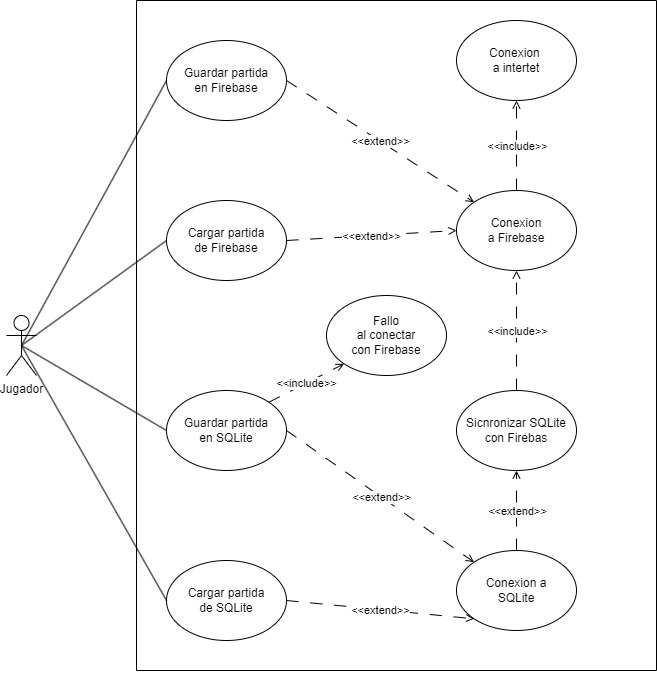

The diagram above was exported from draw.io. Its source (the exported page's mxGraphModel, read from the mxfile embedded in the PNG):
<mxGraphModel dx="1393" dy="766" grid="1" gridSize="10" guides="1" tooltips="1" connect="1" arrows="1" fold="1" page="1" pageScale="1" pageWidth="827" pageHeight="1169" background="#FFFFFF" math="0" shadow="0">
  <root>
    <mxCell id="0" />
    <mxCell id="1" parent="0" />
    <mxCell id="wzGgUsQHk2byVZoTJSDM-10" value="" style="swimlane;startSize=0;" parent="1" vertex="1">
      <mxGeometry x="220" y="240" width="520" height="670" as="geometry" />
    </mxCell>
    <mxCell id="wzGgUsQHk2byVZoTJSDM-74" value="Guardar&amp;nbsp;&lt;span style=&quot;background-color: initial;&quot;&gt;partida&lt;/span&gt;&lt;div&gt;en Firebase&lt;/div&gt;" style="ellipse;whiteSpace=wrap;html=1;" parent="wzGgUsQHk2byVZoTJSDM-10" vertex="1">
      <mxGeometry x="30" y="40" width="120" height="80" as="geometry" />
    </mxCell>
    <mxCell id="wzGgUsQHk2byVZoTJSDM-78" value="Conexion&amp;nbsp;&lt;div&gt;a intertet&lt;/div&gt;" style="ellipse;whiteSpace=wrap;html=1;" parent="wzGgUsQHk2byVZoTJSDM-10" vertex="1">
      <mxGeometry x="320" y="20" width="120" height="80" as="geometry" />
    </mxCell>
    <mxCell id="Hp5_dAedrA32Y75FWNkT-3" value="Cargar partida&lt;div&gt;de Firebase&lt;/div&gt;" style="ellipse;whiteSpace=wrap;html=1;" vertex="1" parent="wzGgUsQHk2byVZoTJSDM-10">
      <mxGeometry x="30" y="200" width="120" height="80" as="geometry" />
    </mxCell>
    <mxCell id="Hp5_dAedrA32Y75FWNkT-5" value="Cargar partida&lt;div&gt;de SQLite&lt;/div&gt;" style="ellipse;whiteSpace=wrap;html=1;" vertex="1" parent="wzGgUsQHk2byVZoTJSDM-10">
      <mxGeometry x="30" y="560" width="120" height="80" as="geometry" />
    </mxCell>
    <mxCell id="Hp5_dAedrA32Y75FWNkT-6" value="Guardar&amp;nbsp;&lt;span style=&quot;background-color: initial;&quot;&gt;partida&lt;/span&gt;&lt;div&gt;en SQLite&lt;/div&gt;" style="ellipse;whiteSpace=wrap;html=1;" vertex="1" parent="wzGgUsQHk2byVZoTJSDM-10">
      <mxGeometry x="30" y="390" width="120" height="80" as="geometry" />
    </mxCell>
    <mxCell id="Hp5_dAedrA32Y75FWNkT-10" value="" style="endArrow=open;dashed=1;html=1;rounded=0;entryX=0;entryY=0;entryDx=0;entryDy=0;exitX=1;exitY=0.5;exitDx=0;exitDy=0;dashPattern=12 12;endFill=0;" edge="1" parent="wzGgUsQHk2byVZoTJSDM-10" source="wzGgUsQHk2byVZoTJSDM-74" target="Hp5_dAedrA32Y75FWNkT-45">
      <mxGeometry width="50" height="50" relative="1" as="geometry">
        <mxPoint x="170" y="220" as="sourcePoint" />
        <mxPoint x="350.5025253169417" y="234.64466094067257" as="targetPoint" />
      </mxGeometry>
    </mxCell>
    <mxCell id="Hp5_dAedrA32Y75FWNkT-11" value="&amp;lt;&amp;lt;extend&amp;gt;&amp;gt;" style="edgeLabel;html=1;align=center;verticalAlign=middle;resizable=0;points=[];" vertex="1" connectable="0" parent="Hp5_dAedrA32Y75FWNkT-10">
      <mxGeometry relative="1" as="geometry">
        <mxPoint as="offset" />
      </mxGeometry>
    </mxCell>
    <mxCell id="Hp5_dAedrA32Y75FWNkT-23" value="Conexion a&lt;div&gt;SQLite&lt;/div&gt;" style="ellipse;whiteSpace=wrap;html=1;" vertex="1" parent="wzGgUsQHk2byVZoTJSDM-10">
      <mxGeometry x="320" y="550" width="120" height="80" as="geometry" />
    </mxCell>
    <mxCell id="Hp5_dAedrA32Y75FWNkT-24" value="" style="endArrow=open;dashed=1;html=1;rounded=0;entryX=0;entryY=0;entryDx=0;entryDy=0;exitX=1;exitY=0.5;exitDx=0;exitDy=0;dashPattern=12 12;endFill=0;" edge="1" parent="wzGgUsQHk2byVZoTJSDM-10" source="Hp5_dAedrA32Y75FWNkT-6" target="Hp5_dAedrA32Y75FWNkT-23">
      <mxGeometry width="50" height="50" relative="1" as="geometry">
        <mxPoint x="160" y="150" as="sourcePoint" />
        <mxPoint x="360" y="360" as="targetPoint" />
      </mxGeometry>
    </mxCell>
    <mxCell id="Hp5_dAedrA32Y75FWNkT-25" value="&amp;lt;&amp;lt;extend&amp;gt;&amp;gt;" style="edgeLabel;html=1;align=center;verticalAlign=middle;resizable=0;points=[];" vertex="1" connectable="0" parent="Hp5_dAedrA32Y75FWNkT-24">
      <mxGeometry relative="1" as="geometry">
        <mxPoint as="offset" />
      </mxGeometry>
    </mxCell>
    <mxCell id="Hp5_dAedrA32Y75FWNkT-26" value="" style="endArrow=open;dashed=1;html=1;rounded=0;entryX=0;entryY=1;entryDx=0;entryDy=0;exitX=1;exitY=0.5;exitDx=0;exitDy=0;dashPattern=12 12;endFill=0;" edge="1" parent="wzGgUsQHk2byVZoTJSDM-10" source="Hp5_dAedrA32Y75FWNkT-5" target="Hp5_dAedrA32Y75FWNkT-23">
      <mxGeometry width="50" height="50" relative="1" as="geometry">
        <mxPoint x="160" y="405" as="sourcePoint" />
        <mxPoint x="378" y="462" as="targetPoint" />
      </mxGeometry>
    </mxCell>
    <mxCell id="Hp5_dAedrA32Y75FWNkT-27" value="&amp;lt;&amp;lt;extend&amp;gt;&amp;gt;" style="edgeLabel;html=1;align=center;verticalAlign=middle;resizable=0;points=[];" vertex="1" connectable="0" parent="Hp5_dAedrA32Y75FWNkT-26">
      <mxGeometry relative="1" as="geometry">
        <mxPoint as="offset" />
      </mxGeometry>
    </mxCell>
    <mxCell id="Hp5_dAedrA32Y75FWNkT-28" value="" style="endArrow=open;dashed=1;html=1;rounded=0;entryX=0.5;entryY=1;entryDx=0;entryDy=0;exitX=0.5;exitY=0;exitDx=0;exitDy=0;dashPattern=12 12;endFill=0;" edge="1" parent="wzGgUsQHk2byVZoTJSDM-10" source="Hp5_dAedrA32Y75FWNkT-45" target="wzGgUsQHk2byVZoTJSDM-78">
      <mxGeometry width="50" height="50" relative="1" as="geometry">
        <mxPoint x="470" y="270" as="sourcePoint" />
        <mxPoint x="360" y="230" as="targetPoint" />
      </mxGeometry>
    </mxCell>
    <mxCell id="Hp5_dAedrA32Y75FWNkT-29" value="&amp;lt;&amp;lt;include&amp;gt;&amp;gt;" style="edgeLabel;html=1;align=center;verticalAlign=middle;resizable=0;points=[];" vertex="1" connectable="0" parent="Hp5_dAedrA32Y75FWNkT-28">
      <mxGeometry relative="1" as="geometry">
        <mxPoint as="offset" />
      </mxGeometry>
    </mxCell>
    <mxCell id="Hp5_dAedrA32Y75FWNkT-33" value="" style="endArrow=open;dashed=1;html=1;rounded=0;entryX=0;entryY=0.5;entryDx=0;entryDy=0;exitX=1;exitY=0.5;exitDx=0;exitDy=0;dashPattern=12 12;endFill=0;" edge="1" parent="wzGgUsQHk2byVZoTJSDM-10" source="Hp5_dAedrA32Y75FWNkT-3" target="Hp5_dAedrA32Y75FWNkT-45">
      <mxGeometry width="50" height="50" relative="1" as="geometry">
        <mxPoint x="160" y="170" as="sourcePoint" />
        <mxPoint x="350.5025253169417" y="305.35533905932766" as="targetPoint" />
      </mxGeometry>
    </mxCell>
    <mxCell id="Hp5_dAedrA32Y75FWNkT-34" value="&amp;lt;&amp;lt;extend&amp;gt;&amp;gt;" style="edgeLabel;html=1;align=center;verticalAlign=middle;resizable=0;points=[];" vertex="1" connectable="0" parent="Hp5_dAedrA32Y75FWNkT-33">
      <mxGeometry relative="1" as="geometry">
        <mxPoint as="offset" />
      </mxGeometry>
    </mxCell>
    <mxCell id="Hp5_dAedrA32Y75FWNkT-42" value="Sicnronizar SQLite con&amp;nbsp;&lt;span style=&quot;background-color: initial;&quot;&gt;Firebas&lt;/span&gt;" style="ellipse;whiteSpace=wrap;html=1;" vertex="1" parent="wzGgUsQHk2byVZoTJSDM-10">
      <mxGeometry x="320" y="390" width="120" height="80" as="geometry" />
    </mxCell>
    <mxCell id="Hp5_dAedrA32Y75FWNkT-43" value="" style="endArrow=open;dashed=1;html=1;rounded=0;entryX=0.5;entryY=1;entryDx=0;entryDy=0;exitX=0.5;exitY=0;exitDx=0;exitDy=0;dashPattern=12 12;endFill=0;" edge="1" parent="wzGgUsQHk2byVZoTJSDM-10" source="Hp5_dAedrA32Y75FWNkT-23" target="Hp5_dAedrA32Y75FWNkT-42">
      <mxGeometry width="50" height="50" relative="1" as="geometry">
        <mxPoint x="142" y="433" as="sourcePoint" />
        <mxPoint x="348" y="522" as="targetPoint" />
      </mxGeometry>
    </mxCell>
    <mxCell id="Hp5_dAedrA32Y75FWNkT-44" value="&amp;lt;&amp;lt;extend&amp;gt;&amp;gt;" style="edgeLabel;html=1;align=center;verticalAlign=middle;resizable=0;points=[];" vertex="1" connectable="0" parent="Hp5_dAedrA32Y75FWNkT-43">
      <mxGeometry relative="1" as="geometry">
        <mxPoint as="offset" />
      </mxGeometry>
    </mxCell>
    <mxCell id="Hp5_dAedrA32Y75FWNkT-45" value="Conexion&lt;div&gt;a Firebase&lt;/div&gt;" style="ellipse;whiteSpace=wrap;html=1;" vertex="1" parent="wzGgUsQHk2byVZoTJSDM-10">
      <mxGeometry x="320" y="190" width="120" height="80" as="geometry" />
    </mxCell>
    <mxCell id="Hp5_dAedrA32Y75FWNkT-46" value="" style="endArrow=open;dashed=1;html=1;rounded=0;entryX=0.5;entryY=1;entryDx=0;entryDy=0;exitX=0.5;exitY=0;exitDx=0;exitDy=0;dashPattern=12 12;endFill=0;" edge="1" parent="wzGgUsQHk2byVZoTJSDM-10" source="Hp5_dAedrA32Y75FWNkT-42" target="Hp5_dAedrA32Y75FWNkT-45">
      <mxGeometry width="50" height="50" relative="1" as="geometry">
        <mxPoint x="437" y="290" as="sourcePoint" />
        <mxPoint x="437" y="190" as="targetPoint" />
      </mxGeometry>
    </mxCell>
    <mxCell id="Hp5_dAedrA32Y75FWNkT-47" value="&amp;lt;&amp;lt;include&amp;gt;&amp;gt;" style="edgeLabel;html=1;align=center;verticalAlign=middle;resizable=0;points=[];" vertex="1" connectable="0" parent="Hp5_dAedrA32Y75FWNkT-46">
      <mxGeometry relative="1" as="geometry">
        <mxPoint as="offset" />
      </mxGeometry>
    </mxCell>
    <mxCell id="Hp5_dAedrA32Y75FWNkT-48" value="Fallo&lt;div&gt;al conectar&lt;/div&gt;&lt;div&gt;con Firebase&lt;/div&gt;" style="ellipse;whiteSpace=wrap;html=1;" vertex="1" parent="wzGgUsQHk2byVZoTJSDM-10">
      <mxGeometry x="190" y="295" width="120" height="80" as="geometry" />
    </mxCell>
    <mxCell id="Hp5_dAedrA32Y75FWNkT-49" value="" style="endArrow=open;dashed=1;html=1;rounded=0;entryX=0;entryY=1;entryDx=0;entryDy=0;exitX=1;exitY=0;exitDx=0;exitDy=0;dashPattern=12 12;endFill=0;" edge="1" parent="wzGgUsQHk2byVZoTJSDM-10" source="Hp5_dAedrA32Y75FWNkT-6" target="Hp5_dAedrA32Y75FWNkT-48">
      <mxGeometry width="50" height="50" relative="1" as="geometry">
        <mxPoint x="390" y="400" as="sourcePoint" />
        <mxPoint x="390" y="280" as="targetPoint" />
      </mxGeometry>
    </mxCell>
    <mxCell id="Hp5_dAedrA32Y75FWNkT-50" value="&amp;lt;&amp;lt;include&amp;gt;&amp;gt;" style="edgeLabel;html=1;align=center;verticalAlign=middle;resizable=0;points=[];" vertex="1" connectable="0" parent="Hp5_dAedrA32Y75FWNkT-49">
      <mxGeometry relative="1" as="geometry">
        <mxPoint as="offset" />
      </mxGeometry>
    </mxCell>
    <mxCell id="wzGgUsQHk2byVZoTJSDM-61" style="edgeStyle=orthogonalEdgeStyle;rounded=0;orthogonalLoop=1;jettySize=auto;html=1;exitX=0.5;exitY=1;exitDx=0;exitDy=0;" parent="1" source="wzGgUsQHk2byVZoTJSDM-10" target="wzGgUsQHk2byVZoTJSDM-10" edge="1">
      <mxGeometry relative="1" as="geometry" />
    </mxCell>
    <mxCell id="wzGgUsQHk2byVZoTJSDM-1" value="Jugador" style="shape=umlActor;verticalLabelPosition=bottom;verticalAlign=top;html=1;outlineConnect=0;" parent="1" vertex="1">
      <mxGeometry x="90" y="555" width="30" height="60" as="geometry" />
    </mxCell>
    <mxCell id="wzGgUsQHk2byVZoTJSDM-44" value="" style="endArrow=none;html=1;rounded=0;entryX=0.5;entryY=0.5;entryDx=0;entryDy=0;entryPerimeter=0;exitX=0;exitY=0.5;exitDx=0;exitDy=0;" parent="1" source="wzGgUsQHk2byVZoTJSDM-74" target="wzGgUsQHk2byVZoTJSDM-1" edge="1">
      <mxGeometry width="50" height="50" relative="1" as="geometry">
        <mxPoint x="260" y="580" as="sourcePoint" />
        <mxPoint x="150" y="320" as="targetPoint" />
      </mxGeometry>
    </mxCell>
    <mxCell id="Hp5_dAedrA32Y75FWNkT-4" value="" style="endArrow=none;html=1;rounded=0;entryX=0;entryY=0.5;entryDx=0;entryDy=0;exitX=0.5;exitY=0.5;exitDx=0;exitDy=0;exitPerimeter=0;" edge="1" parent="1" source="wzGgUsQHk2byVZoTJSDM-1" target="Hp5_dAedrA32Y75FWNkT-3">
      <mxGeometry width="50" height="50" relative="1" as="geometry">
        <mxPoint x="140" y="660" as="sourcePoint" />
        <mxPoint x="190" y="610" as="targetPoint" />
      </mxGeometry>
    </mxCell>
    <mxCell id="Hp5_dAedrA32Y75FWNkT-7" value="" style="endArrow=none;html=1;rounded=0;entryX=0.5;entryY=0.5;entryDx=0;entryDy=0;entryPerimeter=0;exitX=0;exitY=0.5;exitDx=0;exitDy=0;" edge="1" parent="1" source="Hp5_dAedrA32Y75FWNkT-6" target="wzGgUsQHk2byVZoTJSDM-1">
      <mxGeometry width="50" height="50" relative="1" as="geometry">
        <mxPoint x="90" y="740" as="sourcePoint" />
        <mxPoint x="140" y="690" as="targetPoint" />
      </mxGeometry>
    </mxCell>
    <mxCell id="Hp5_dAedrA32Y75FWNkT-8" value="" style="endArrow=none;html=1;rounded=0;entryX=0.5;entryY=0.5;entryDx=0;entryDy=0;entryPerimeter=0;exitX=0;exitY=0.5;exitDx=0;exitDy=0;" edge="1" parent="1" source="Hp5_dAedrA32Y75FWNkT-5" target="wzGgUsQHk2byVZoTJSDM-1">
      <mxGeometry width="50" height="50" relative="1" as="geometry">
        <mxPoint x="260" y="625" as="sourcePoint" />
        <mxPoint x="115" y="600" as="targetPoint" />
      </mxGeometry>
    </mxCell>
  </root>
</mxGraphModel>